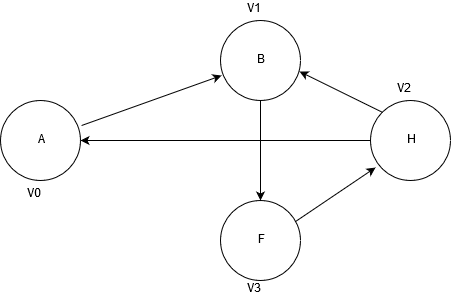

The diagram above was exported from draw.io. Its source (the exported page's mxGraphModel, read from the mxfile embedded in the PNG):
<mxGraphModel dx="854" dy="504" grid="1" gridSize="10" guides="1" tooltips="1" connect="1" arrows="1" fold="1" page="1" pageScale="1" pageWidth="827" pageHeight="1169" math="0" shadow="0">
  <root>
    <mxCell id="0" />
    <mxCell id="1" parent="0" />
    <mxCell id="2s6j9KasaTLCnwGqUD0u-38" value="A" style="ellipse;whiteSpace=wrap;html=1;aspect=fixed;" vertex="1" parent="1">
      <mxGeometry x="250" y="170" width="80" height="80" as="geometry" />
    </mxCell>
    <mxCell id="2s6j9KasaTLCnwGqUD0u-39" value="B" style="ellipse;whiteSpace=wrap;html=1;aspect=fixed;" vertex="1" parent="1">
      <mxGeometry x="470" y="90" width="80" height="80" as="geometry" />
    </mxCell>
    <mxCell id="2s6j9KasaTLCnwGqUD0u-40" value="F" style="ellipse;whiteSpace=wrap;html=1;aspect=fixed;" vertex="1" parent="1">
      <mxGeometry x="470" y="270" width="80" height="80" as="geometry" />
    </mxCell>
    <mxCell id="2s6j9KasaTLCnwGqUD0u-41" value="H" style="ellipse;whiteSpace=wrap;html=1;aspect=fixed;" vertex="1" parent="1">
      <mxGeometry x="620" y="170" width="80" height="80" as="geometry" />
    </mxCell>
    <mxCell id="2s6j9KasaTLCnwGqUD0u-42" value="" style="endArrow=classic;html=1;entryX=0.063;entryY=0.838;entryDx=0;entryDy=0;entryPerimeter=0;exitX=0.938;exitY=0.263;exitDx=0;exitDy=0;exitPerimeter=0;" edge="1" parent="1" source="2s6j9KasaTLCnwGqUD0u-40" target="2s6j9KasaTLCnwGqUD0u-41">
      <mxGeometry width="50" height="50" relative="1" as="geometry">
        <mxPoint x="250" y="420" as="sourcePoint" />
        <mxPoint x="300" y="370" as="targetPoint" />
      </mxGeometry>
    </mxCell>
    <mxCell id="2s6j9KasaTLCnwGqUD0u-43" value="" style="endArrow=classic;html=1;entryX=0.013;entryY=0.688;entryDx=0;entryDy=0;entryPerimeter=0;exitX=1.013;exitY=0.313;exitDx=0;exitDy=0;exitPerimeter=0;" edge="1" parent="1" source="2s6j9KasaTLCnwGqUD0u-38" target="2s6j9KasaTLCnwGqUD0u-39">
      <mxGeometry width="50" height="50" relative="1" as="geometry">
        <mxPoint x="250" y="420" as="sourcePoint" />
        <mxPoint x="300" y="370" as="targetPoint" />
      </mxGeometry>
    </mxCell>
    <mxCell id="2s6j9KasaTLCnwGqUD0u-44" value="" style="endArrow=classic;html=1;entryX=0.5;entryY=0;entryDx=0;entryDy=0;exitX=0.5;exitY=1;exitDx=0;exitDy=0;" edge="1" parent="1" source="2s6j9KasaTLCnwGqUD0u-39" target="2s6j9KasaTLCnwGqUD0u-40">
      <mxGeometry width="50" height="50" relative="1" as="geometry">
        <mxPoint x="250" y="420" as="sourcePoint" />
        <mxPoint x="300" y="370" as="targetPoint" />
      </mxGeometry>
    </mxCell>
    <mxCell id="2s6j9KasaTLCnwGqUD0u-45" value="" style="endArrow=classic;html=1;entryX=0.988;entryY=0.638;entryDx=0;entryDy=0;entryPerimeter=0;exitX=0;exitY=0;exitDx=0;exitDy=0;" edge="1" parent="1" source="2s6j9KasaTLCnwGqUD0u-41" target="2s6j9KasaTLCnwGqUD0u-39">
      <mxGeometry width="50" height="50" relative="1" as="geometry">
        <mxPoint x="250" y="420" as="sourcePoint" />
        <mxPoint x="300" y="370" as="targetPoint" />
      </mxGeometry>
    </mxCell>
    <mxCell id="2s6j9KasaTLCnwGqUD0u-46" value="" style="endArrow=classic;html=1;entryX=1;entryY=0.5;entryDx=0;entryDy=0;exitX=0;exitY=0.5;exitDx=0;exitDy=0;" edge="1" parent="1" source="2s6j9KasaTLCnwGqUD0u-41" target="2s6j9KasaTLCnwGqUD0u-38">
      <mxGeometry width="50" height="50" relative="1" as="geometry">
        <mxPoint x="250" y="420" as="sourcePoint" />
        <mxPoint x="300" y="370" as="targetPoint" />
      </mxGeometry>
    </mxCell>
    <mxCell id="2s6j9KasaTLCnwGqUD0u-47" value="&lt;div&gt;V0&lt;/div&gt;&lt;div&gt;&lt;br&gt;&lt;/div&gt;" style="text;html=1;resizable=0;points=[];autosize=1;align=left;verticalAlign=top;spacingTop=-4;" vertex="1" parent="1">
      <mxGeometry x="275" y="255" width="30" height="30" as="geometry" />
    </mxCell>
    <mxCell id="2s6j9KasaTLCnwGqUD0u-48" value="V1" style="text;html=1;resizable=0;points=[];autosize=1;align=left;verticalAlign=top;spacingTop=-4;" vertex="1" parent="1">
      <mxGeometry x="495" y="70" width="30" height="20" as="geometry" />
    </mxCell>
    <mxCell id="2s6j9KasaTLCnwGqUD0u-49" value="V2" style="text;html=1;resizable=0;points=[];autosize=1;align=left;verticalAlign=top;spacingTop=-4;" vertex="1" parent="1">
      <mxGeometry x="645" y="150" width="30" height="20" as="geometry" />
    </mxCell>
    <mxCell id="2s6j9KasaTLCnwGqUD0u-50" value="V3" style="text;html=1;resizable=0;points=[];autosize=1;align=left;verticalAlign=top;spacingTop=-4;" vertex="1" parent="1">
      <mxGeometry x="495" y="350" width="30" height="20" as="geometry" />
    </mxCell>
  </root>
</mxGraphModel>